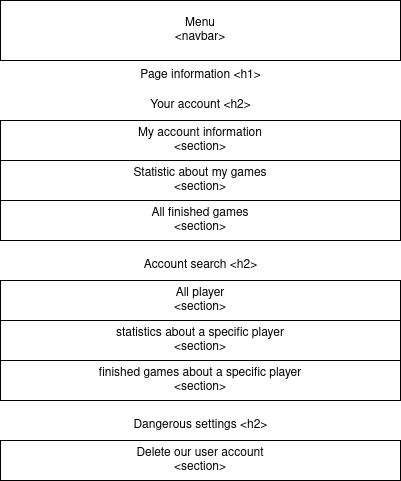

The diagram above was exported from draw.io. Its source (the exported page's mxGraphModel, read from the mxfile embedded in the PNG):
<mxGraphModel dx="1434" dy="790" grid="1" gridSize="10" guides="1" tooltips="1" connect="1" arrows="1" fold="1" page="1" pageScale="1" pageWidth="827" pageHeight="1169" math="0" shadow="0">
  <root>
    <mxCell id="0" />
    <mxCell id="1" parent="0" />
    <mxCell id="NJuRxNFB35NPUMO0UvQ0-1" value="Menu&lt;br&gt;&lt;div&gt;&amp;lt;navbar&amp;gt;&lt;/div&gt;" style="rounded=0;whiteSpace=wrap;html=1;" vertex="1" parent="1">
      <mxGeometry x="120" y="200" width="400" height="60" as="geometry" />
    </mxCell>
    <mxCell id="NJuRxNFB35NPUMO0UvQ0-2" value="&lt;div&gt;Your account &amp;lt;h2&amp;gt;&lt;/div&gt;" style="text;html=1;strokeColor=none;fillColor=none;align=center;verticalAlign=middle;whiteSpace=wrap;rounded=0;" vertex="1" parent="1">
      <mxGeometry x="232.5" y="290" width="175" height="30" as="geometry" />
    </mxCell>
    <mxCell id="NJuRxNFB35NPUMO0UvQ0-3" value="&lt;div&gt;My account information&lt;/div&gt;&amp;lt;section&amp;gt;" style="rounded=0;whiteSpace=wrap;html=1;" vertex="1" parent="1">
      <mxGeometry x="120" y="320" width="400" height="40" as="geometry" />
    </mxCell>
    <mxCell id="NJuRxNFB35NPUMO0UvQ0-4" value="&lt;div&gt;Statistic about my games&lt;/div&gt;&amp;lt;section&amp;gt;" style="rounded=0;whiteSpace=wrap;html=1;" vertex="1" parent="1">
      <mxGeometry x="120" y="360" width="400" height="40" as="geometry" />
    </mxCell>
    <mxCell id="NJuRxNFB35NPUMO0UvQ0-5" value="&lt;div&gt;All finished games&lt;/div&gt;&amp;lt;section&amp;gt;" style="rounded=0;whiteSpace=wrap;html=1;" vertex="1" parent="1">
      <mxGeometry x="120" y="400" width="400" height="40" as="geometry" />
    </mxCell>
    <mxCell id="NJuRxNFB35NPUMO0UvQ0-6" value="Account search &amp;lt;h2&amp;gt;" style="text;html=1;strokeColor=none;fillColor=none;align=center;verticalAlign=middle;whiteSpace=wrap;rounded=0;" vertex="1" parent="1">
      <mxGeometry x="257.5" y="450" width="125" height="30" as="geometry" />
    </mxCell>
    <mxCell id="NJuRxNFB35NPUMO0UvQ0-7" value="&lt;div&gt;All player&lt;/div&gt;&amp;lt;section&amp;gt;" style="rounded=0;whiteSpace=wrap;html=1;" vertex="1" parent="1">
      <mxGeometry x="120" y="480" width="400" height="40" as="geometry" />
    </mxCell>
    <mxCell id="NJuRxNFB35NPUMO0UvQ0-8" value="&lt;div&gt;statistics about a specific player&lt;/div&gt;&amp;lt;section&amp;gt;" style="rounded=0;whiteSpace=wrap;html=1;" vertex="1" parent="1">
      <mxGeometry x="120" y="520" width="400" height="40" as="geometry" />
    </mxCell>
    <mxCell id="NJuRxNFB35NPUMO0UvQ0-9" value="&lt;div&gt;finished games about a specific player&lt;/div&gt;&amp;lt;section&amp;gt;" style="rounded=0;whiteSpace=wrap;html=1;" vertex="1" parent="1">
      <mxGeometry x="120" y="560" width="400" height="40" as="geometry" />
    </mxCell>
    <mxCell id="NJuRxNFB35NPUMO0UvQ0-10" value="Dangerous settings &amp;lt;h2&amp;gt;" style="text;html=1;strokeColor=none;fillColor=none;align=center;verticalAlign=middle;whiteSpace=wrap;rounded=0;" vertex="1" parent="1">
      <mxGeometry x="227.5" y="610" width="185" height="30" as="geometry" />
    </mxCell>
    <mxCell id="NJuRxNFB35NPUMO0UvQ0-11" value="&lt;div&gt;Delete our user account&lt;/div&gt;&amp;lt;section&amp;gt;" style="rounded=0;whiteSpace=wrap;html=1;" vertex="1" parent="1">
      <mxGeometry x="120" y="640" width="400" height="40" as="geometry" />
    </mxCell>
    <mxCell id="NJuRxNFB35NPUMO0UvQ0-12" value="Page information &amp;lt;h1&amp;gt;" style="text;html=1;strokeColor=none;fillColor=none;align=center;verticalAlign=middle;whiteSpace=wrap;rounded=0;" vertex="1" parent="1">
      <mxGeometry x="232.5" y="260" width="175" height="30" as="geometry" />
    </mxCell>
  </root>
</mxGraphModel>